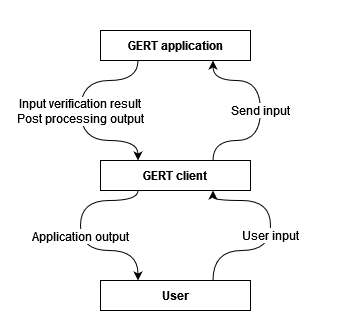

The diagram above was exported from draw.io. Its source (the exported page's mxGraphModel, read from the mxfile embedded in the PNG):
<mxGraphModel dx="1038" dy="556" grid="1" gridSize="10" guides="1" tooltips="1" connect="1" arrows="1" fold="1" page="1" pageScale="1" pageWidth="850" pageHeight="1100" math="0" shadow="0">
  <root>
    <mxCell id="0" />
    <mxCell id="1" parent="0" />
    <mxCell id="Dbo2q4WW1OAvnQcMBVRl-14" value="" style="rounded=0;whiteSpace=wrap;html=1;fontSize=12;fillColor=#FFFFFF;strokeColor=none;" vertex="1" parent="1">
      <mxGeometry x="240" y="120" width="350" height="320" as="geometry" />
    </mxCell>
    <mxCell id="Dbo2q4WW1OAvnQcMBVRl-10" value="User input" style="edgeStyle=orthogonalEdgeStyle;curved=1;rounded=0;orthogonalLoop=1;jettySize=auto;html=1;exitX=0.75;exitY=0;exitDx=0;exitDy=0;entryX=0.75;entryY=1;entryDx=0;entryDy=0;fontSize=12;" edge="1" parent="1" source="Dbo2q4WW1OAvnQcMBVRl-1" target="Dbo2q4WW1OAvnQcMBVRl-2">
      <mxGeometry relative="1" as="geometry">
        <Array as="points">
          <mxPoint x="453" y="370" />
          <mxPoint x="510" y="370" />
          <mxPoint x="510" y="320" />
          <mxPoint x="453" y="320" />
        </Array>
      </mxGeometry>
    </mxCell>
    <mxCell id="Dbo2q4WW1OAvnQcMBVRl-1" value="&lt;font style=&quot;font-size: 12px&quot;&gt;&lt;b&gt;User&lt;/b&gt;&lt;/font&gt;" style="rounded=0;whiteSpace=wrap;html=1;" vertex="1" parent="1">
      <mxGeometry x="340" y="400" width="150" height="30" as="geometry" />
    </mxCell>
    <mxCell id="Dbo2q4WW1OAvnQcMBVRl-8" value="&lt;div&gt;Application output&lt;/div&gt;" style="edgeStyle=orthogonalEdgeStyle;curved=1;rounded=0;orthogonalLoop=1;jettySize=auto;html=1;exitX=0.25;exitY=1;exitDx=0;exitDy=0;entryX=0.25;entryY=0;entryDx=0;entryDy=0;fontSize=12;" edge="1" parent="1" source="Dbo2q4WW1OAvnQcMBVRl-2" target="Dbo2q4WW1OAvnQcMBVRl-1">
      <mxGeometry relative="1" as="geometry">
        <Array as="points">
          <mxPoint x="378" y="320" />
          <mxPoint x="320" y="320" />
          <mxPoint x="320" y="370" />
          <mxPoint x="378" y="370" />
        </Array>
      </mxGeometry>
    </mxCell>
    <mxCell id="Dbo2q4WW1OAvnQcMBVRl-11" value="Send input" style="edgeStyle=orthogonalEdgeStyle;curved=1;rounded=0;orthogonalLoop=1;jettySize=auto;html=1;exitX=0.75;exitY=0;exitDx=0;exitDy=0;entryX=0.75;entryY=1;entryDx=0;entryDy=0;fontSize=12;" edge="1" parent="1" source="Dbo2q4WW1OAvnQcMBVRl-2" target="Dbo2q4WW1OAvnQcMBVRl-3">
      <mxGeometry relative="1" as="geometry">
        <Array as="points">
          <mxPoint x="500" y="260" />
          <mxPoint x="500" y="200" />
        </Array>
      </mxGeometry>
    </mxCell>
    <mxCell id="Dbo2q4WW1OAvnQcMBVRl-2" value="&lt;b&gt;GERT client&lt;br&gt;&lt;/b&gt;" style="rounded=0;whiteSpace=wrap;html=1;" vertex="1" parent="1">
      <mxGeometry x="340" y="280" width="150" height="30" as="geometry" />
    </mxCell>
    <mxCell id="Dbo2q4WW1OAvnQcMBVRl-13" value="&lt;div&gt;Input verification result&lt;br&gt;&lt;/div&gt;&lt;div&gt;Post processing output&lt;/div&gt;" style="edgeStyle=orthogonalEdgeStyle;curved=1;rounded=0;orthogonalLoop=1;jettySize=auto;html=1;exitX=0.25;exitY=1;exitDx=0;exitDy=0;entryX=0.25;entryY=0;entryDx=0;entryDy=0;fontSize=12;" edge="1" parent="1" source="Dbo2q4WW1OAvnQcMBVRl-3" target="Dbo2q4WW1OAvnQcMBVRl-2">
      <mxGeometry relative="1" as="geometry">
        <Array as="points">
          <mxPoint x="320" y="200" />
          <mxPoint x="320" y="260" />
        </Array>
      </mxGeometry>
    </mxCell>
    <mxCell id="Dbo2q4WW1OAvnQcMBVRl-3" value="&lt;div&gt;&lt;b&gt;GERT application&lt;/b&gt;&lt;/div&gt;" style="rounded=0;whiteSpace=wrap;html=1;" vertex="1" parent="1">
      <mxGeometry x="340" y="150" width="150" height="30" as="geometry" />
    </mxCell>
  </root>
</mxGraphModel>